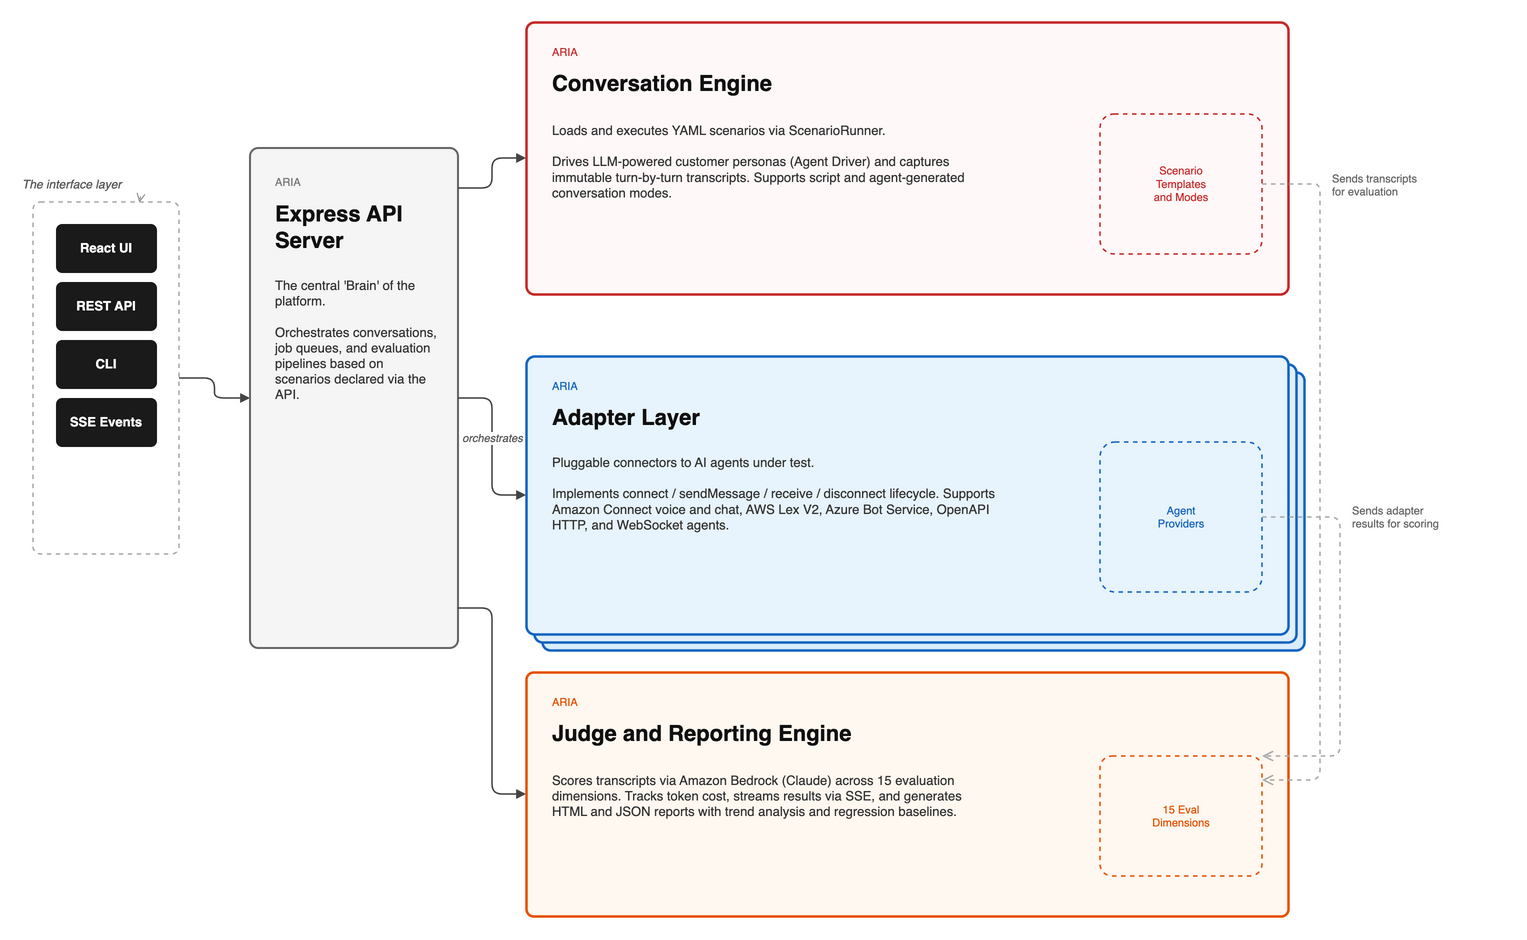

The diagram above was exported from draw.io. Its source (the exported page's mxGraphModel, read from the mxfile embedded in the PNG):
<mxGraphModel dx="1422" dy="762" grid="0" gridSize="10" guides="1" tooltips="1" connect="1" arrows="1" fold="1" page="0" pageScale="1" pageWidth="1654" pageHeight="1169" math="0" shadow="0">
  <root>
    <mxCell id="0" />
    <mxCell id="1" parent="0" />
    <mxCell id="2" value="The interface layer" style="text;html=1;strokeColor=none;fillColor=none;align=left;verticalAlign=middle;whiteSpace=nowrap;rounded=0;fontSize=12;fontStyle=2;fontColor=#555555;" vertex="1" parent="1">
      <mxGeometry x="22" y="206" width="150" height="24" as="geometry" />
    </mxCell>
    <mxCell id="3" style="curved=1;endArrow=open;endFill=0;endSize=7;dashed=1;strokeColor=#888888;strokeWidth=1;exitX=0.8;exitY=1;exitDx=0;exitDy=0;" edge="1" source="2" target="4" parent="1">
      <mxGeometry relative="1" as="geometry" />
    </mxCell>
    <mxCell id="4" value="" style="rounded=1;whiteSpace=wrap;html=1;dashed=1;strokeColor=#aaaaaa;fillColor=none;arcSize=5;strokeWidth=1.5;" vertex="1" parent="1">
      <mxGeometry x="35" y="236" width="146" height="352" as="geometry" />
    </mxCell>
    <mxCell id="5" value="React UI" style="rounded=1;whiteSpace=wrap;html=1;fillColor=#1a1a1a;strokeColor=#1a1a1a;fontColor=#ffffff;fontSize=13;fontStyle=1;arcSize=12;" vertex="1" parent="1">
      <mxGeometry x="58" y="258" width="100" height="48" as="geometry" />
    </mxCell>
    <mxCell id="6" value="REST API" style="rounded=1;whiteSpace=wrap;html=1;fillColor=#1a1a1a;strokeColor=#1a1a1a;fontColor=#ffffff;fontSize=13;fontStyle=1;arcSize=12;" vertex="1" parent="1">
      <mxGeometry x="58" y="316" width="100" height="48" as="geometry" />
    </mxCell>
    <mxCell id="7" value="CLI" style="rounded=1;whiteSpace=wrap;html=1;fillColor=#1a1a1a;strokeColor=#1a1a1a;fontColor=#ffffff;fontSize=13;fontStyle=1;arcSize=12;" vertex="1" parent="1">
      <mxGeometry x="58" y="374" width="100" height="48" as="geometry" />
    </mxCell>
    <mxCell id="8" value="SSE Events" style="rounded=1;whiteSpace=wrap;html=1;fillColor=#1a1a1a;strokeColor=#1a1a1a;fontColor=#ffffff;fontSize=13;fontStyle=1;arcSize=12;" vertex="1" parent="1">
      <mxGeometry x="58" y="432" width="100" height="48" as="geometry" />
    </mxCell>
    <mxCell id="9" value="" style="edgeStyle=orthogonalEdgeStyle;html=1;endArrow=block;endFill=1;strokeColor=#444444;strokeWidth=1.5;exitX=1;exitY=0.5;exitDx=0;exitDy=0;entryX=0;entryY=0.5;entryDx=0;entryDy=0;" edge="1" source="4" target="10" parent="1">
      <mxGeometry relative="1" as="geometry" />
    </mxCell>
    <mxCell id="10" value="" style="rounded=1;whiteSpace=wrap;html=1;fillColor=#f5f5f5;strokeColor=#666666;arcSize=4;strokeWidth=2;" vertex="1" parent="1">
      <mxGeometry x="252" y="182" width="208" height="500" as="geometry" />
    </mxCell>
    <mxCell id="11" value="ARIA" style="text;html=1;strokeColor=none;fillColor=none;align=left;verticalAlign=middle;whiteSpace=nowrap;rounded=0;fontSize=11;fontColor=#777777;" vertex="1" parent="1">
      <mxGeometry x="275" y="206" width="165" height="20" as="geometry" />
    </mxCell>
    <mxCell id="12" value="Express API&lt;br/&gt;Server" style="text;html=1;strokeColor=none;fillColor=none;align=left;verticalAlign=middle;whiteSpace=wrap;rounded=0;fontSize=22;fontStyle=1;fontColor=#111111;" vertex="1" parent="1">
      <mxGeometry x="275" y="228" width="170" height="65" as="geometry" />
    </mxCell>
    <mxCell id="13" value="The central 'Brain' of the platform.&lt;br/&gt;&lt;br/&gt;Orchestrates conversations, job queues, and evaluation pipelines based on scenarios declared via the API." style="text;html=1;strokeColor=none;fillColor=none;align=left;verticalAlign=top;whiteSpace=wrap;rounded=0;fontSize=13;fontColor=#333333;" vertex="1" parent="1">
      <mxGeometry x="275" y="305" width="168" height="200" as="geometry" />
    </mxCell>
    <mxCell id="20" value="" style="edgeStyle=orthogonalEdgeStyle;html=1;endArrow=block;endFill=1;strokeColor=#444444;strokeWidth=1.5;exitX=1;exitY=0.08;exitDx=0;exitDy=0;entryX=0;entryY=0.5;entryDx=0;entryDy=0;" edge="1" source="10" target="30" parent="1">
      <mxGeometry relative="1" as="geometry" />
    </mxCell>
    <mxCell id="21" value="orchestrates" style="edgeStyle=orthogonalEdgeStyle;html=1;endArrow=block;endFill=1;strokeColor=#444444;strokeWidth=1.5;exitX=1;exitY=0.5;exitDx=0;exitDy=0;entryX=0;entryY=0.5;entryDx=0;entryDy=0;align=center;verticalAlign=bottom;fontSize=11;fontColor=#555555;fontStyle=2;" edge="1" source="10" target="40" parent="1">
      <mxGeometry relative="1" as="geometry" />
    </mxCell>
    <mxCell id="22" value="" style="edgeStyle=orthogonalEdgeStyle;html=1;endArrow=block;endFill=1;strokeColor=#444444;strokeWidth=1.5;exitX=1;exitY=0.92;exitDx=0;exitDy=0;entryX=0;entryY=0.5;entryDx=0;entryDy=0;" edge="1" source="10" target="50" parent="1">
      <mxGeometry relative="1" as="geometry" />
    </mxCell>
    <mxCell id="30" value="" style="rounded=1;whiteSpace=wrap;html=1;fillColor=#fff8f8;strokeColor=#c62828;arcSize=3;strokeWidth=2.5;" vertex="1" parent="1">
      <mxGeometry x="528" y="56" width="762" height="272" as="geometry" />
    </mxCell>
    <mxCell id="31" value="ARIA" style="text;html=1;strokeColor=none;fillColor=none;align=left;verticalAlign=middle;whiteSpace=nowrap;rounded=0;fontSize=11;fontColor=#c62828;" vertex="1" parent="1">
      <mxGeometry x="552" y="76" width="120" height="20" as="geometry" />
    </mxCell>
    <mxCell id="32" value="Conversation Engine" style="text;html=1;strokeColor=none;fillColor=none;align=left;verticalAlign=middle;whiteSpace=nowrap;rounded=0;fontSize=22;fontStyle=1;fontColor=#111111;" vertex="1" parent="1">
      <mxGeometry x="552" y="98" width="400" height="38" as="geometry" />
    </mxCell>
    <mxCell id="33" value="Loads and executes YAML scenarios via ScenarioRunner.&lt;br/&gt;&lt;br/&gt;Drives LLM-powered customer personas (Agent Driver) and captures immutable turn-by-turn transcripts. Supports script and agent-generated conversation modes." style="text;html=1;strokeColor=none;fillColor=none;align=left;verticalAlign=top;whiteSpace=wrap;rounded=0;fontSize=13;fontColor=#333333;" vertex="1" parent="1">
      <mxGeometry x="552" y="150" width="450" height="150" as="geometry" />
    </mxCell>
    <mxCell id="34" value="Scenario&lt;br/&gt;Templates&lt;br/&gt;and Modes" style="rounded=1;whiteSpace=wrap;html=1;dashed=1;strokeColor=#c62828;fillColor=none;arcSize=10;strokeWidth=1.5;fontSize=11;fontColor=#c62828;align=center;verticalAlign=middle;" vertex="1" parent="1">
      <mxGeometry x="1102" y="148" width="162" height="140" as="geometry" />
    </mxCell>
    <mxCell id="41" value="" style="rounded=1;whiteSpace=wrap;html=1;fillColor=#dbeeff;strokeColor=#1565c0;arcSize=3;strokeWidth=2.5;" vertex="1" parent="1">
      <mxGeometry x="544" y="406" width="762" height="278" as="geometry" />
    </mxCell>
    <mxCell id="42" value="" style="rounded=1;whiteSpace=wrap;html=1;fillColor=#e3f0fb;strokeColor=#1565c0;arcSize=3;strokeWidth=2.5;" vertex="1" parent="1">
      <mxGeometry x="536" y="398" width="762" height="278" as="geometry" />
    </mxCell>
    <mxCell id="40" value="" style="rounded=1;whiteSpace=wrap;html=1;fillColor=#e8f4fd;strokeColor=#1565c0;arcSize=3;strokeWidth=2.5;" vertex="1" parent="1">
      <mxGeometry x="528" y="390" width="762" height="278" as="geometry" />
    </mxCell>
    <mxCell id="43" value="ARIA" style="text;html=1;strokeColor=none;fillColor=none;align=left;verticalAlign=middle;whiteSpace=nowrap;rounded=0;fontSize=11;fontColor=#1565c0;" vertex="1" parent="1">
      <mxGeometry x="552" y="410" width="120" height="20" as="geometry" />
    </mxCell>
    <mxCell id="44" value="Adapter Layer" style="text;html=1;strokeColor=none;fillColor=none;align=left;verticalAlign=middle;whiteSpace=nowrap;rounded=0;fontSize=22;fontStyle=1;fontColor=#111111;" vertex="1" parent="1">
      <mxGeometry x="552" y="432" width="400" height="38" as="geometry" />
    </mxCell>
    <mxCell id="45" value="Pluggable connectors to AI agents under test.&lt;br/&gt;&lt;br/&gt;Implements connect / sendMessage / receive / disconnect lifecycle. Supports Amazon Connect voice and chat, AWS Lex V2, Azure Bot Service, OpenAPI HTTP, and WebSocket agents." style="text;html=1;strokeColor=none;fillColor=none;align=left;verticalAlign=top;whiteSpace=wrap;rounded=0;fontSize=13;fontColor=#333333;" vertex="1" parent="1">
      <mxGeometry x="552" y="482" width="450" height="152" as="geometry" />
    </mxCell>
    <mxCell id="46" value="Agent&lt;br/&gt;Providers" style="rounded=1;whiteSpace=wrap;html=1;dashed=1;strokeColor=#1565c0;fillColor=none;arcSize=10;strokeWidth=1.5;fontSize=11;fontColor=#1565c0;align=center;verticalAlign=middle;" vertex="1" parent="1">
      <mxGeometry x="1102" y="476" width="162" height="150" as="geometry" />
    </mxCell>
    <mxCell id="50" value="" style="rounded=1;whiteSpace=wrap;html=1;fillColor=#fff8f0;strokeColor=#e65100;arcSize=3;strokeWidth=2.5;" vertex="1" parent="1">
      <mxGeometry x="528" y="706" width="762" height="244" as="geometry" />
    </mxCell>
    <mxCell id="51" value="ARIA" style="text;html=1;strokeColor=none;fillColor=none;align=left;verticalAlign=middle;whiteSpace=nowrap;rounded=0;fontSize=11;fontColor=#e65100;" vertex="1" parent="1">
      <mxGeometry x="552" y="726" width="120" height="20" as="geometry" />
    </mxCell>
    <mxCell id="52" value="Judge and Reporting Engine" style="text;html=1;strokeColor=none;fillColor=none;align=left;verticalAlign=middle;whiteSpace=nowrap;rounded=0;fontSize=22;fontStyle=1;fontColor=#111111;" vertex="1" parent="1">
      <mxGeometry x="552" y="748" width="500" height="38" as="geometry" />
    </mxCell>
    <mxCell id="53" value="Scores transcripts via Amazon Bedrock (Claude) across 15 evaluation dimensions. Tracks token cost, streams results via SSE, and generates HTML and JSON reports with trend analysis and regression baselines." style="text;html=1;strokeColor=none;fillColor=none;align=left;verticalAlign=top;whiteSpace=wrap;rounded=0;fontSize=13;fontColor=#333333;" vertex="1" parent="1">
      <mxGeometry x="552" y="800" width="450" height="110" as="geometry" />
    </mxCell>
    <mxCell id="54" value="15 Eval&lt;br/&gt;Dimensions" style="rounded=1;whiteSpace=wrap;html=1;dashed=1;strokeColor=#e65100;fillColor=none;arcSize=10;strokeWidth=1.5;fontSize=11;fontColor=#e65100;align=center;verticalAlign=middle;" vertex="1" parent="1">
      <mxGeometry x="1102" y="790" width="162" height="120" as="geometry" />
    </mxCell>
    <mxCell id="60" value="" style="edgeStyle=orthogonalEdgeStyle;html=1;dashed=1;strokeColor=#aaaaaa;strokeWidth=1.5;endArrow=open;endFill=0;endSize=8;exitX=1;exitY=0.5;exitDx=0;exitDy=0;entryX=1;entryY=0.2;entryDx=0;entryDy=0;" edge="1" source="34" target="54" parent="1">
      <mxGeometry relative="1" as="geometry">
        <Array as="points">
          <mxPoint x="1302" y="218" />
          <mxPoint x="1322" y="218" />
          <mxPoint x="1322" y="814" />
          <mxPoint x="1296" y="814" />
        </Array>
      </mxGeometry>
    </mxCell>
    <mxCell id="61" value="Sends transcripts&lt;br/&gt;for evaluation" style="text;html=1;strokeColor=none;fillColor=none;align=left;verticalAlign=middle;whiteSpace=wrap;rounded=0;fontSize=11;fontColor=#666666;" vertex="1" parent="1">
      <mxGeometry x="1332" y="196" width="155" height="46" as="geometry" />
    </mxCell>
    <mxCell id="62" value="" style="edgeStyle=orthogonalEdgeStyle;html=1;dashed=1;strokeColor=#aaaaaa;strokeWidth=1.5;endArrow=open;endFill=0;endSize=8;exitX=1;exitY=0.5;exitDx=0;exitDy=0;entryX=1;entryY=0.0;entryDx=0;entryDy=0;" edge="1" source="46" target="54" parent="1">
      <mxGeometry relative="1" as="geometry">
        <Array as="points">
          <mxPoint x="1302" y="551" />
          <mxPoint x="1342" y="551" />
          <mxPoint x="1342" y="790" />
          <mxPoint x="1296" y="790" />
        </Array>
      </mxGeometry>
    </mxCell>
    <mxCell id="63" value="Sends adapter&lt;br/&gt;results for scoring" style="text;html=1;strokeColor=none;fillColor=none;align=left;verticalAlign=middle;whiteSpace=wrap;rounded=0;fontSize=11;fontColor=#666666;" vertex="1" parent="1">
      <mxGeometry x="1352" y="528" width="155" height="46" as="geometry" />
    </mxCell>
  </root>
</mxGraphModel>